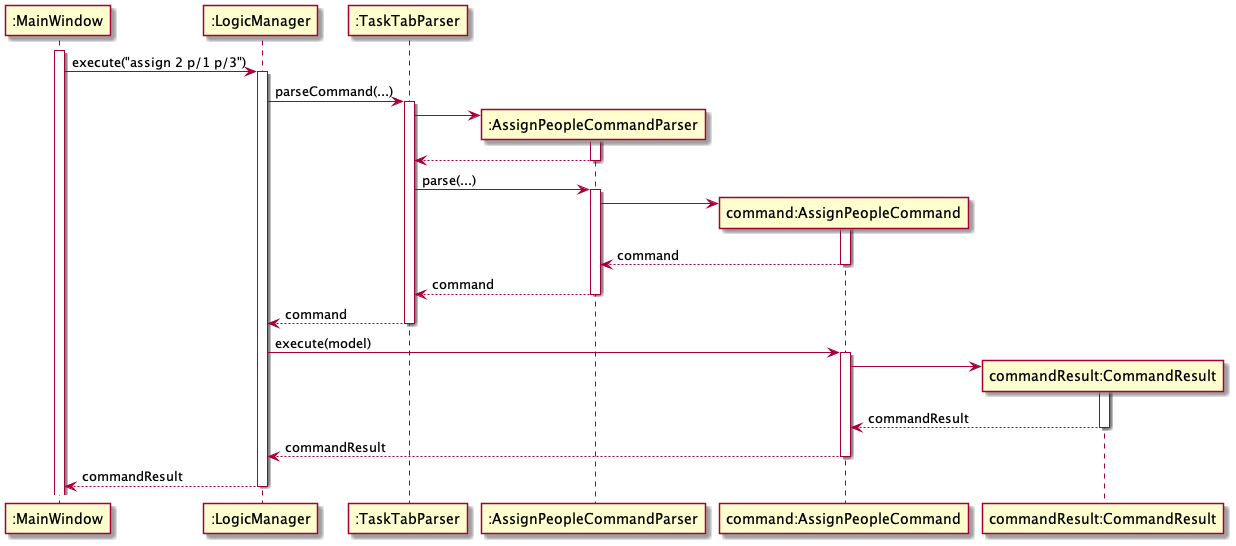

The diagram above was rendered by PlantUML. Its source (embedded in the PNG):
@startuml
participant ":MainWindow" as MainWindow
participant ":LogicManager" as LogicManager
participant ":TaskTabParser" as TaskTabParser
participant ":AssignPeopleCommandParser" as AssignPeopleCommandParser
participant "command:AssignPeopleCommand" as AssignPeopleCommand
participant "commandResult:CommandResult" as CommandResult

activate MainWindow
MainWindow -> LogicManager: execute("assign 2 p/1 p/3")
activate LogicManager

LogicManager -> TaskTabParser: parseCommand(...)
activate TaskTabParser

create AssignPeopleCommandParser
TaskTabParser -> AssignPeopleCommandParser
activate AssignPeopleCommandParser
AssignPeopleCommandParser --> TaskTabParser
deactivate AssignPeopleCommandParser

TaskTabParser -> AssignPeopleCommandParser: parse(...)
activate AssignPeopleCommandParser

create AssignPeopleCommand
AssignPeopleCommandParser -> AssignPeopleCommand: 
activate AssignPeopleCommand

AssignPeopleCommand --> AssignPeopleCommandParser: command
deactivate AssignPeopleCommand

AssignPeopleCommandParser --> TaskTabParser: command
deactivate AssignPeopleCommandParser

TaskTabParser --> LogicManager: command
deactivate TaskTabParser

LogicManager -> AssignPeopleCommand: execute(model)
activate AssignPeopleCommand

create CommandResult
AssignPeopleCommand -> CommandResult
activate CommandResult
CommandResult --> AssignPeopleCommand: commandResult
deactivate CommandResult

AssignPeopleCommand --> LogicManager: commandResult
deactivate AssignPeopleCommand

LogicManager --> MainWindow: commandResult
deactivate LogicManager

@enduml